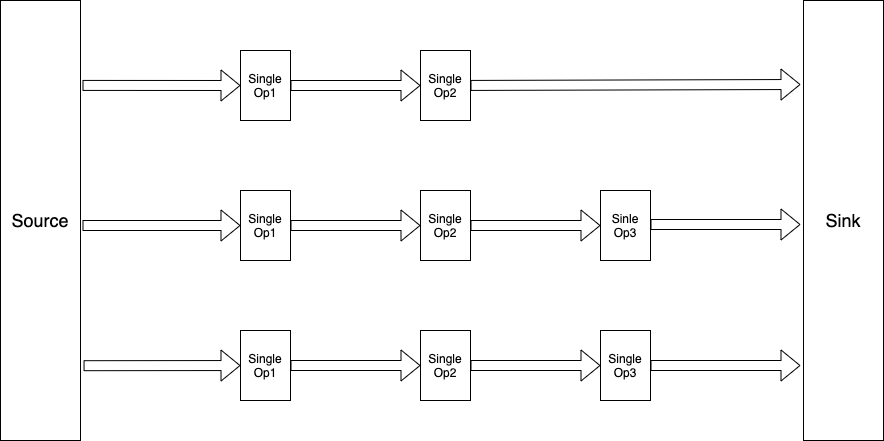

The diagram above was exported from draw.io. Its source (the exported page's mxGraphModel, read from the mxfile embedded in the PNG):
<mxGraphModel dx="1734" dy="987" grid="1" gridSize="10" guides="1" tooltips="1" connect="1" arrows="1" fold="1" page="1" pageScale="1" pageWidth="1100" pageHeight="850" math="0" shadow="0">
  <root>
    <mxCell id="0" />
    <mxCell id="1" parent="0" />
    <mxCell id="qqByYSsTPFjnGaFj83RI-11" value="&lt;font style=&quot;font-size: 18px&quot;&gt;Source&lt;/font&gt;" style="rounded=0;whiteSpace=wrap;html=1;" vertex="1" parent="1">
      <mxGeometry x="40" y="200" width="80" height="440" as="geometry" />
    </mxCell>
    <mxCell id="qqByYSsTPFjnGaFj83RI-15" value="&lt;font style=&quot;font-size: 18px&quot;&gt;Sink&lt;/font&gt;" style="rounded=0;whiteSpace=wrap;html=1;" vertex="1" parent="1">
      <mxGeometry x="843" y="200" width="80" height="440" as="geometry" />
    </mxCell>
    <mxCell id="qqByYSsTPFjnGaFj83RI-18" value="Single&lt;br&gt;Op2" style="rounded=0;whiteSpace=wrap;html=1;" vertex="1" parent="1">
      <mxGeometry x="460" y="390" width="50" height="70" as="geometry" />
    </mxCell>
    <mxCell id="qqByYSsTPFjnGaFj83RI-19" value="" style="shape=flexArrow;endArrow=classic;html=1;entryX=0;entryY=0.5;entryDx=0;entryDy=0;entryPerimeter=0;" edge="1" parent="1" target="qqByYSsTPFjnGaFj83RI-21">
      <mxGeometry width="50" height="50" relative="1" as="geometry">
        <mxPoint x="122" y="425" as="sourcePoint" />
        <mxPoint x="840" y="425" as="targetPoint" />
      </mxGeometry>
    </mxCell>
    <mxCell id="qqByYSsTPFjnGaFj83RI-17" value="Sinle&lt;br&gt;Op3" style="rounded=0;whiteSpace=wrap;html=1;" vertex="1" parent="1">
      <mxGeometry x="640" y="390" width="50" height="70" as="geometry" />
    </mxCell>
    <mxCell id="qqByYSsTPFjnGaFj83RI-20" value="" style="shape=flexArrow;endArrow=classic;html=1;" edge="1" parent="1" source="qqByYSsTPFjnGaFj83RI-18" target="qqByYSsTPFjnGaFj83RI-17">
      <mxGeometry width="50" height="50" relative="1" as="geometry">
        <mxPoint x="450" y="425" as="sourcePoint" />
        <mxPoint x="840" y="425" as="targetPoint" />
      </mxGeometry>
    </mxCell>
    <mxCell id="qqByYSsTPFjnGaFj83RI-21" value="Single&lt;br&gt;Op1" style="rounded=0;whiteSpace=wrap;html=1;" vertex="1" parent="1">
      <mxGeometry x="280" y="390" width="50" height="70" as="geometry" />
    </mxCell>
    <mxCell id="qqByYSsTPFjnGaFj83RI-22" value="" style="shape=flexArrow;endArrow=classic;html=1;entryX=0;entryY=0.5;entryDx=0;entryDy=0;exitX=1;exitY=0.5;exitDx=0;exitDy=0;" edge="1" parent="1" source="qqByYSsTPFjnGaFj83RI-21" target="qqByYSsTPFjnGaFj83RI-18">
      <mxGeometry width="50" height="50" relative="1" as="geometry">
        <mxPoint x="340" y="425" as="sourcePoint" />
        <mxPoint x="420" y="425" as="targetPoint" />
      </mxGeometry>
    </mxCell>
    <mxCell id="qqByYSsTPFjnGaFj83RI-24" value="Single&lt;br&gt;Op2" style="rounded=0;whiteSpace=wrap;html=1;" vertex="1" parent="1">
      <mxGeometry x="460" y="250" width="50" height="70" as="geometry" />
    </mxCell>
    <mxCell id="qqByYSsTPFjnGaFj83RI-25" value="" style="shape=flexArrow;endArrow=classic;html=1;exitX=1.025;exitY=0.193;exitDx=0;exitDy=0;exitPerimeter=0;" edge="1" parent="1" target="qqByYSsTPFjnGaFj83RI-28" source="qqByYSsTPFjnGaFj83RI-11">
      <mxGeometry width="50" height="50" relative="1" as="geometry">
        <mxPoint x="130" y="285" as="sourcePoint" />
        <mxPoint x="840" y="285" as="targetPoint" />
      </mxGeometry>
    </mxCell>
    <mxCell id="qqByYSsTPFjnGaFj83RI-27" value="" style="shape=flexArrow;endArrow=classic;html=1;" edge="1" parent="1" source="qqByYSsTPFjnGaFj83RI-24">
      <mxGeometry width="50" height="50" relative="1" as="geometry">
        <mxPoint x="450" y="285" as="sourcePoint" />
        <mxPoint x="840" y="284" as="targetPoint" />
      </mxGeometry>
    </mxCell>
    <mxCell id="qqByYSsTPFjnGaFj83RI-28" value="Single&lt;br&gt;Op1" style="rounded=0;whiteSpace=wrap;html=1;" vertex="1" parent="1">
      <mxGeometry x="280" y="250" width="50" height="70" as="geometry" />
    </mxCell>
    <mxCell id="qqByYSsTPFjnGaFj83RI-29" value="" style="shape=flexArrow;endArrow=classic;html=1;entryX=0;entryY=0.5;entryDx=0;entryDy=0;exitX=1;exitY=0.5;exitDx=0;exitDy=0;" edge="1" parent="1" source="qqByYSsTPFjnGaFj83RI-28" target="qqByYSsTPFjnGaFj83RI-24">
      <mxGeometry width="50" height="50" relative="1" as="geometry">
        <mxPoint x="340" y="285" as="sourcePoint" />
        <mxPoint x="420" y="285" as="targetPoint" />
      </mxGeometry>
    </mxCell>
    <mxCell id="qqByYSsTPFjnGaFj83RI-30" value="" style="shape=flexArrow;endArrow=classic;html=1;" edge="1" parent="1" source="qqByYSsTPFjnGaFj83RI-33">
      <mxGeometry width="50" height="50" relative="1" as="geometry">
        <mxPoint x="130" y="565" as="sourcePoint" />
        <mxPoint x="840" y="565" as="targetPoint" />
      </mxGeometry>
    </mxCell>
    <mxCell id="qqByYSsTPFjnGaFj83RI-31" value="Single&lt;br&gt;Op2" style="rounded=0;whiteSpace=wrap;html=1;" vertex="1" parent="1">
      <mxGeometry x="460" y="530" width="50" height="70" as="geometry" />
    </mxCell>
    <mxCell id="qqByYSsTPFjnGaFj83RI-32" value="" style="shape=flexArrow;endArrow=classic;html=1;exitX=1.038;exitY=0.83;exitDx=0;exitDy=0;exitPerimeter=0;" edge="1" parent="1" target="qqByYSsTPFjnGaFj83RI-35" source="qqByYSsTPFjnGaFj83RI-11">
      <mxGeometry width="50" height="50" relative="1" as="geometry">
        <mxPoint x="130" y="565" as="sourcePoint" />
        <mxPoint x="840" y="565" as="targetPoint" />
      </mxGeometry>
    </mxCell>
    <mxCell id="qqByYSsTPFjnGaFj83RI-33" value="Single&lt;br&gt;Op3" style="rounded=0;whiteSpace=wrap;html=1;" vertex="1" parent="1">
      <mxGeometry x="640" y="530" width="50" height="70" as="geometry" />
    </mxCell>
    <mxCell id="qqByYSsTPFjnGaFj83RI-34" value="" style="shape=flexArrow;endArrow=classic;html=1;" edge="1" parent="1" source="qqByYSsTPFjnGaFj83RI-31" target="qqByYSsTPFjnGaFj83RI-33">
      <mxGeometry width="50" height="50" relative="1" as="geometry">
        <mxPoint x="450" y="565" as="sourcePoint" />
        <mxPoint x="840" y="565" as="targetPoint" />
      </mxGeometry>
    </mxCell>
    <mxCell id="qqByYSsTPFjnGaFj83RI-35" value="Single&lt;br&gt;Op1" style="rounded=0;whiteSpace=wrap;html=1;" vertex="1" parent="1">
      <mxGeometry x="280" y="530" width="50" height="70" as="geometry" />
    </mxCell>
    <mxCell id="qqByYSsTPFjnGaFj83RI-36" value="" style="shape=flexArrow;endArrow=classic;html=1;entryX=0;entryY=0.5;entryDx=0;entryDy=0;exitX=1;exitY=0.5;exitDx=0;exitDy=0;" edge="1" parent="1" source="qqByYSsTPFjnGaFj83RI-35" target="qqByYSsTPFjnGaFj83RI-31">
      <mxGeometry width="50" height="50" relative="1" as="geometry">
        <mxPoint x="340" y="565" as="sourcePoint" />
        <mxPoint x="420" y="565" as="targetPoint" />
      </mxGeometry>
    </mxCell>
    <mxCell id="qqByYSsTPFjnGaFj83RI-37" value="" style="shape=flexArrow;endArrow=classic;html=1;" edge="1" parent="1">
      <mxGeometry width="50" height="50" relative="1" as="geometry">
        <mxPoint x="690" y="424" as="sourcePoint" />
        <mxPoint x="840" y="424" as="targetPoint" />
      </mxGeometry>
    </mxCell>
  </root>
</mxGraphModel>